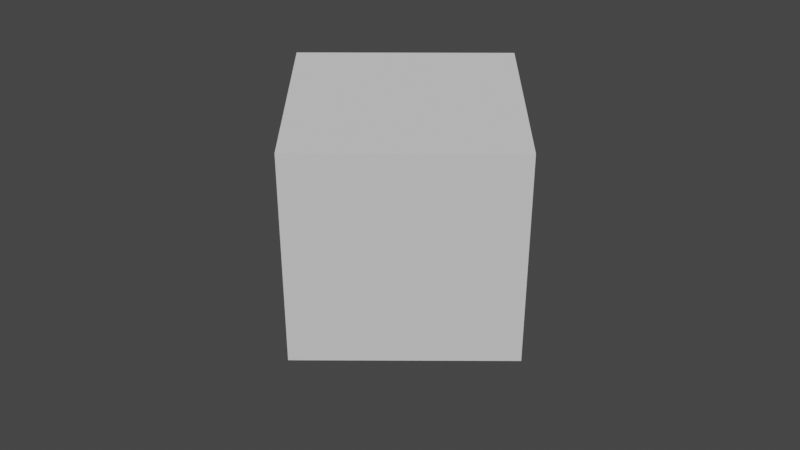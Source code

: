 # Source: FirstBlend.blend  (saved by Blender 3.4.6; exported with 4.5.12 LTS)
import bpy
from mathutils import Matrix  # noqa: F401  (used for matrix-valued properties, if any)

bpy.ops.wm.read_factory_settings(use_empty=True)
scene = bpy.context.scene
scene.name = 'Scene'

# ---- collections
col_collection = bpy.data.collections.new('Collection'); scene.collection.children.link(col_collection)

# ---- world
world_world = bpy.data.worlds.new('World'); scene.world = world_world
world_world.use_nodes = True; world_world.node_tree.nodes.clear()
_N = world_world.node_tree.nodes; _L = world_world.node_tree.links
n0 = _N.new('ShaderNodeOutputWorld'); n0.name = 'World Output'; n0.location = (300, 300)
n1 = _N.new('ShaderNodeBackground'); n1.name = 'Background'; n1.location = (10, 300)
n1.inputs[0].default_value = (0.05088, 0.05088, 0.05088, 1.0)
_L.new(n1.outputs[0], n0.inputs[0])
n0.is_active_output = True
world_world.color = (0.05088, 0.05088, 0.05088)
world_world.use_sun_shadow = False
world_world.sun_shadow_jitter_overblur = 0.0

# ---- cameras
cam_camera = bpy.data.cameras.new('Camera')
cam_camera.passepartout_alpha = 1.0
cam_camera.show_safe_areas = True

# ---- meshes
me_cube = bpy.data.meshes.new('Cube')
me_cube.from_pydata([(-1.0, -1.0, -1.0), (-1.0, -1.0, 1.0), (-1.0, 1.0, -1.0), (-1.0, 1.0, 1.0), (1.0, -1.0, -1.0), (1.0, -1.0, 1.0), (1.0, 1.0, -1.0), (1.0, 1.0, 1.0)], [], [(0, 1, 3, 2), (2, 3, 7, 6), (6, 7, 5, 4), (4, 5, 1, 0), (2, 6, 4, 0), (7, 3, 1, 5)])
_uv = me_cube.uv_layers.new(name='UVMap')
_uv.uv.foreach_set('vector', [0.375, 0.0, 0.625, 0.0, 0.625, 0.25, 0.375, 0.25, 0.375, 0.25, 0.625, 0.25, 0.625, 0.5, 0.375, 0.5, 0.375, 0.5, 0.625, 0.5, 0.625, 0.75, 0.375, 0.75, 0.375, 0.75, 0.625, 0.75, 0.625, 1.0, 0.375, 1.0, 0.125, 0.5, 0.375, 0.5, 0.375, 0.75, 0.125, 0.75, 0.625, 0.5, 0.875, 0.5, 0.875, 0.75, 0.625, 0.75])
me_cube.update()

# ---- objects
ob_cube = bpy.data.objects.new('Cube', me_cube)
ob_camera = bpy.data.objects.new('Camera', cam_camera)

# ---- transforms, parenting, visibility, modifiers, constraints
ob_cube.location = (0.0, 0.0, 0.0)
ob_camera.location = (0.0, -8.554, 4.938)
ob_camera.rotation_euler = (1.026, -3.681e-08, 0.005236)

# ---- collection membership
col_collection.objects.link(ob_cube)
col_collection.objects.link(ob_camera)

# ---- scene / render settings (as saved in the file)
scene.camera = ob_camera
scene.frame_start = 1; scene.frame_end = 250; scene.frame_set(1)
scene.render.engine = 'BLENDER_EEVEE_NEXT'
scene.cycles.sampling_pattern = 'TABULATED_SOBOL'
scene.cycles.use_light_tree = False
scene.view_settings.view_transform = 'Filmic'
bpy.context.view_layer.update()

# ---- added for rendering (the .blend has no usable light): sun
light_auto_sun = bpy.data.lights.new('AutoSun', 'SUN')
light_auto_sun.energy = 3.0
light_auto_sun.angle = 0.0523599
ob_auto_sun = bpy.data.objects.new('AutoSun', light_auto_sun)
scene.collection.objects.link(ob_auto_sun)
ob_auto_sun.rotation_euler = (0.872665, 0.174533, 0.523599)
bpy.context.view_layer.update()
